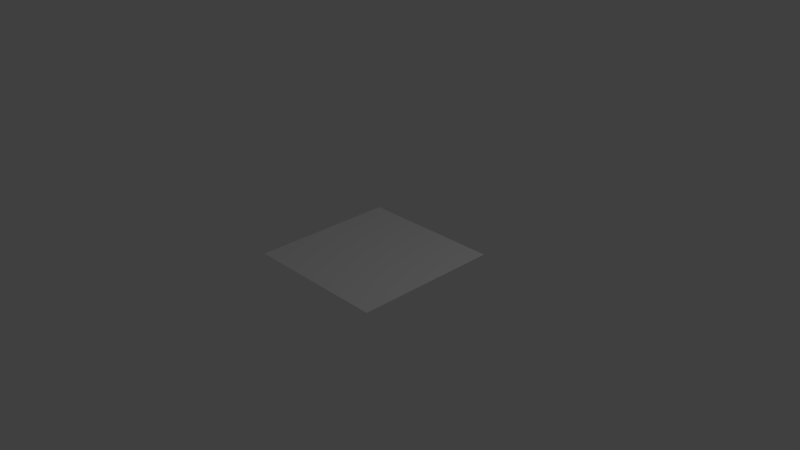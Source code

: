 # Source: plane.blend  (saved by Blender 2.72.0; exported with 4.5.12 LTS)
import bpy
from mathutils import Matrix  # noqa: F401  (used for matrix-valued properties, if any)

bpy.ops.wm.read_factory_settings(use_empty=True)
scene = bpy.context.scene
scene.name = 'Scene'

# ---- collections
col_collection_1 = bpy.data.collections.new('Collection 1'); scene.collection.children.link(col_collection_1)

# ---- materials (node trees are filled in below, after node groups)
mat_mat_plane_000 = bpy.data.materials.new('mat_plane.000')
mat_mat_plane_000.alpha_threshold = 0.0
mat_mat_plane_000.use_transparent_shadow = False
mat_mat_plane_000.roughness = 0.5

# ---- material node trees

# ---- world
world_world = bpy.data.worlds.new('World'); scene.world = world_world
world_world.color = (0.05088, 0.05088, 0.05088)
world_world.use_sun_shadow = False
world_world.sun_shadow_jitter_overblur = 0.0
world_world.cycles.sampling_method = 'MANUAL'
world_world.cycles.sample_map_resolution = 256

# ---- cameras
cam_camera = bpy.data.cameras.new('Camera')
cam_camera.clip_end = 100.0
cam_camera.lens = 35.0
cam_camera.sensor_width = 32.0
cam_camera.sensor_height = 18.0
cam_camera.ortho_scale = 7.314
cam_camera.dof.focus_distance = 0.0
cam_camera.dof.aperture_fstop = 128.0

# ---- lights
light_lamp = bpy.data.lights.new('Lamp', 'POINT')
light_lamp.transmission_factor = 0.0
light_lamp.cutoff_distance = 30.0
light_lamp.energy = 100.0
light_lamp.shadow_buffer_clip_start = 1.001
light_lamp.shadow_soft_size = 0.1
light_lamp.shadow_maximum_resolution = 0.006
light_lamp.use_absolute_resolution = True
light_lamp.cycles.use_multiple_importance_sampling = False

# ---- meshes
me_mesh_plane_000 = bpy.data.meshes.new('mesh_plane.000')
me_mesh_plane_000.from_pydata([(-1.0, -1.0, 0.0), (1.0, -1.0, 0.0), (-1.0, 1.0, 0.0), (1.0, 1.0, 0.0)], [], [(0, 1, 3, 2)])
_uv = me_mesh_plane_000.uv_layers.new(name='uvmap01_plane.000')
_uv.uv.foreach_set('vector', [0.0, 0.0, 1.0, 0.0, 1.0, 1.0, 0.0, 1.0])
me_mesh_plane_000.materials.append(mat_mat_plane_000)
me_mesh_plane_000.use_remesh_preserve_volume = False
me_mesh_plane_000.use_remesh_preserve_attributes = False
me_mesh_plane_000.use_mirror_vertex_groups = False
me_mesh_plane_000.update()

# ---- objects
ob_obj_plane_000 = bpy.data.objects.new('obj_plane.000', me_mesh_plane_000)
ob_lamp = bpy.data.objects.new('Lamp', light_lamp)
ob_camera = bpy.data.objects.new('Camera', cam_camera)

# ---- transforms, parenting, visibility, modifiers, constraints
ob_obj_plane_000.location = (0.0, 0.0, 0.0)
ob_obj_plane_000.lineart.crease_threshold = 0.0
ob_lamp.location = (4.076, 1.005, 5.904)
ob_lamp.rotation_euler = (0.6503, 0.05522, 1.866)
ob_lamp.lock_rotations_4d = False
ob_lamp.empty_display_type = 'ARROWS'
ob_lamp.color = (0.0, 0.0, 0.0, 0.0)
ob_lamp.lineart.crease_threshold = 0.0
ob_camera.location = (7.481, -6.508, 5.344)
ob_camera.rotation_euler = (1.109, 0.01082, 0.8149)
ob_camera.lock_rotations_4d = False
ob_camera.empty_display_type = 'ARROWS'
ob_camera.color = (0.0, 0.0, 0.0, 0.0)
ob_camera.display_type = 'WIRE'
ob_camera.lineart.crease_threshold = 0.0

# ---- collection membership
col_collection_1.objects.link(ob_obj_plane_000)
col_collection_1.objects.link(ob_lamp)
col_collection_1.objects.link(ob_camera)

# ---- scene / render settings (as saved in the file)
scene.camera = ob_camera
scene.frame_start = 1; scene.frame_end = 250; scene.frame_set(1)
scene.render.engine = 'BLENDER_EEVEE_NEXT'
scene.render.image_settings.compression = 0
scene.render.resolution_percentage = 50
scene.render.dither_intensity = 0.0
scene.cycles.use_denoising = False
scene.cycles.samples = 10
scene.cycles.sampling_pattern = 'TABULATED_SOBOL'
scene.cycles.light_sampling_threshold = 0.0
scene.cycles.use_adaptive_sampling = False
scene.cycles.use_light_tree = False
scene.cycles.blur_glossy = 0.0
scene.cycles.pixel_filter_type = 'GAUSSIAN'
scene.cycles.sample_clamp_indirect = 0.0
scene.view_settings.view_transform = 'Standard'
bpy.context.view_layer.update()
